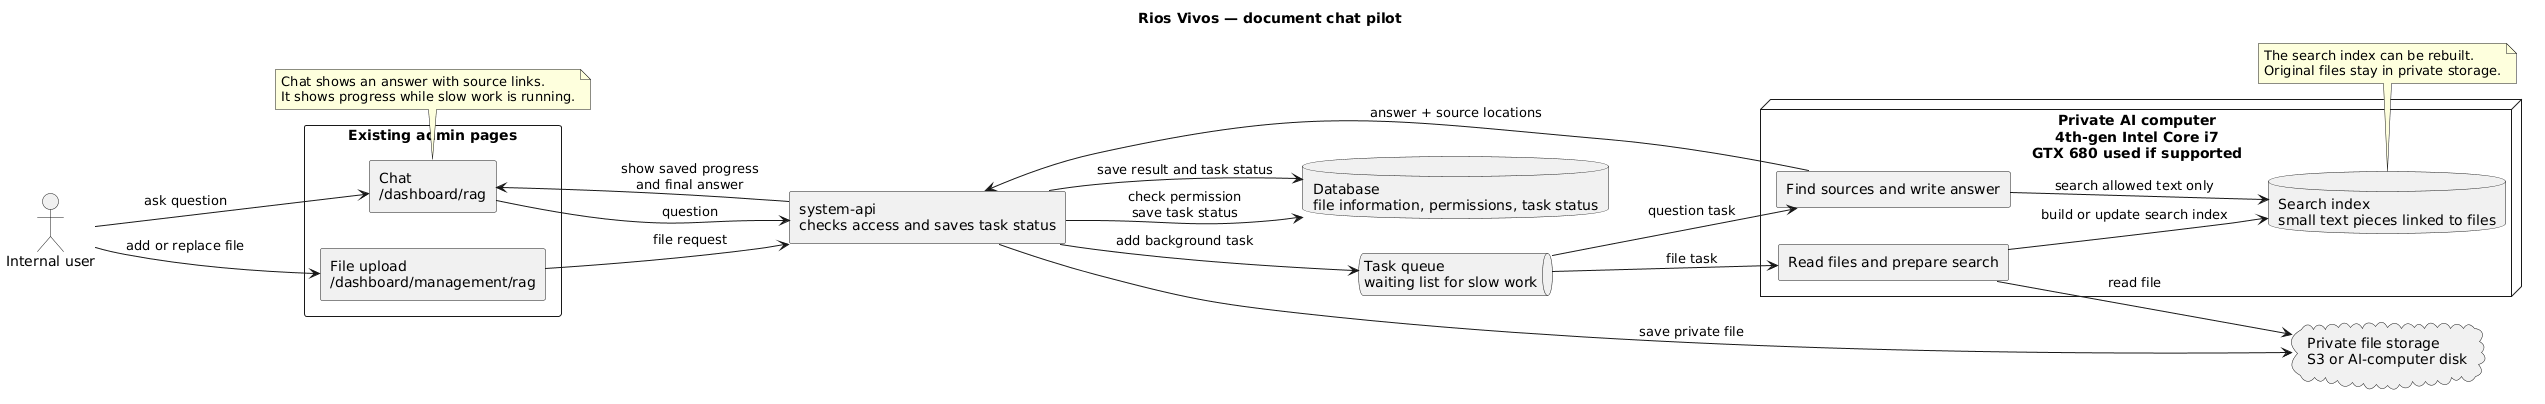

The diagram above was rendered by PlantUML. Its source (embedded in the PNG):
@startuml
title Rios Vivos — document chat pilot
left to right direction
skinparam shadowing false
skinparam componentStyle rectangle

actor "Internal user" as user

rectangle "Existing admin pages" {
  [File upload\n/dashboard/management/rag] as upload
  [Chat\n/dashboard/rag] as chat
}

[system-api\nchecks access and saves task status] as api
queue "Task queue\nwaiting list for slow work" as queue
database "Database\nfile information, permissions, task status" as db
cloud "Private file storage\nS3 or AI-computer disk" as files

node "Private AI computer\n4th-gen Intel Core i7\nGTX 680 used if supported" {
  [Read files and prepare search] as prepare
  database "Search index\nsmall text pieces linked to files" as index
  [Find sources and write answer] as answer
}

user --> upload : add or replace file
user --> chat : ask question
upload --> api : file request
chat --> api : question
api --> db : check permission\nsave task status
api --> files : save private file
api --> queue : add background task
api --> chat : show saved progress\nand final answer

queue --> prepare : file task
prepare --> files : read file
prepare --> index : build or update search index
queue --> answer : question task
answer --> index : search allowed text only
answer --> api : answer + source locations
api --> db : save result and task status

note bottom of chat
Chat shows an answer with source links.
It shows progress while slow work is running.
end note

note bottom of index
The search index can be rebuilt.
Original files stay in private storage.
end note
@enduml